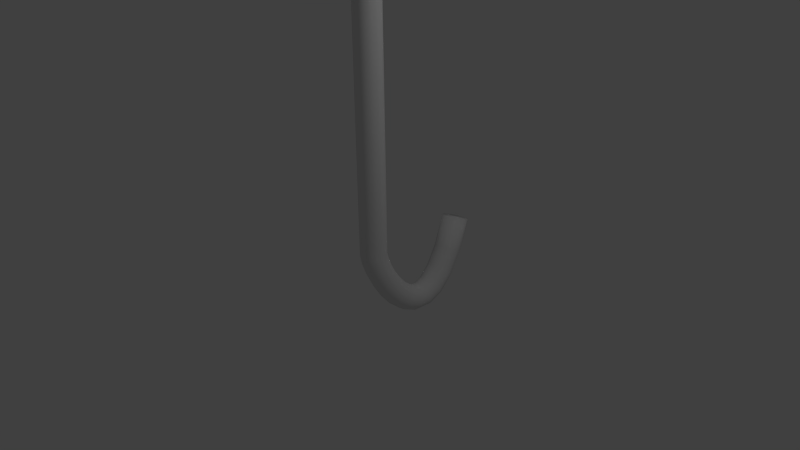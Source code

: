 # Source: umbrella_frame.blend  (saved by Blender 2.76.0; exported with 4.5.12 LTS)
import bpy
from mathutils import Matrix  # noqa: F401  (used for matrix-valued properties, if any)

bpy.ops.wm.read_factory_settings(use_empty=True)
scene = bpy.context.scene
scene.name = 'Scene'

# ---- collections
col_collection_1 = bpy.data.collections.new('Collection 1'); scene.collection.children.link(col_collection_1)

# ---- world
world_world = bpy.data.worlds.new('World'); scene.world = world_world
world_world.color = (0.05088, 0.05088, 0.05088)
world_world.use_sun_shadow = False
world_world.sun_shadow_jitter_overblur = 0.0
world_world.cycles.sampling_method = 'MANUAL'
world_world.cycles.sample_map_resolution = 256

# ---- cameras
cam_camera = bpy.data.cameras.new('Camera')
cam_camera.clip_end = 100.0
cam_camera.lens = 35.0
cam_camera.sensor_width = 32.0
cam_camera.sensor_height = 18.0
cam_camera.ortho_scale = 7.314
cam_camera.dof.focus_distance = 0.0
cam_camera.dof.aperture_fstop = 128.0

# ---- lights
light_lamp = bpy.data.lights.new('Lamp', 'POINT')
light_lamp.transmission_factor = 0.0
light_lamp.cutoff_distance = 30.0
light_lamp.energy = 100.0
light_lamp.shadow_buffer_clip_start = 1.001
light_lamp.shadow_soft_size = 0.1
light_lamp.shadow_maximum_resolution = 0.006
light_lamp.use_absolute_resolution = True
light_lamp.cycles.use_multiple_importance_sampling = False

# ---- meshes
me_mesh = bpy.data.meshes.new('Mesh')
me_mesh.from_pydata([(-6.982, -0.8338, 0.2654), (-6.856, -0.7607, 0.2143), (-6.81, -0.8298, 0.1428), (-6.982, -0.9296, 0.2126), (-6.995, -0.8854, 0.2459), (-6.948, -0.7885, 0.2658), (-6.902, -0.7618, 0.2471), (-6.822, -0.7856, 0.1761), (-6.822, -0.8814, 0.1234), (-6.856, -0.9267, 0.1229), (-6.903, -0.9534, 0.1416), (-6.949, -0.9545, 0.1745), (-6.613, -2.039, 1.537), (-6.487, -1.966, 1.486), (-6.441, -2.035, 1.414), (-6.614, -2.135, 1.484), (-6.626, -2.091, 1.517), (-6.579, -1.994, 1.537), (-6.533, -1.967, 1.519), (-6.453, -1.991, 1.448), (-6.454, -2.087, 1.395), (-6.488, -2.132, 1.394), (-6.534, -2.159, 1.413), (-6.58, -2.16, 1.446), (-4.062, -3.695, 5.255), (-4.023, -3.66, 5.224), (-4.008, -3.685, 5.193), (-4.061, -3.734, 5.235), (-4.066, -3.717, 5.249), (-4.052, -3.676, 5.252), (-4.038, -3.663, 5.241), (-4.012, -3.668, 5.206), (-4.011, -3.707, 5.186), (-4.021, -3.727, 5.189), (-4.035, -3.74, 5.201), (-4.05, -3.742, 5.217), (-6.992, -0.7559, 0.2263), (-6.86, -0.7334, 0.1488), (-6.81, -0.8304, 0.1503), (-6.99, -0.8611, 0.2563), (-7.004, -0.8069, 0.2478), (-6.957, -0.7217, 0.1975), (-6.909, -0.7135, 0.1691), (-6.824, -0.7762, 0.1419), (-6.821, -0.8814, 0.1719), (-6.856, -0.9156, 0.2007), (-6.904, -0.9238, 0.2291), (-6.953, -0.9038, 0.2494), (-6.764, -0.7034, 2.001), (-6.632, -0.6809, 1.924), (-6.582, -0.7778, 1.925), (-6.762, -0.8085, 2.031), (-6.776, -0.7544, 2.023), (-6.729, -0.6692, 1.973), (-6.681, -0.6609, 1.944), (-6.596, -0.7237, 1.917), (-6.593, -0.8288, 1.947), (-6.628, -0.863, 1.976), (-6.676, -0.8713, 2.004), (-6.725, -0.8513, 2.025), (-4.595, 0.853, 5.995), (-4.552, 0.8585, 5.951), (-4.534, 0.8189, 5.948), (-4.592, 0.8115, 6.008), (-4.598, 0.8332, 6.005), (-4.584, 0.8656, 5.98), (-4.568, 0.8676, 5.964), (-4.54, 0.8407, 5.945), (-4.537, 0.7992, 5.958), (-4.548, 0.7866, 5.973), (-4.564, 0.7846, 5.989), (-4.58, 0.7937, 6.002), (-6.997, -0.7284, 0.1432), (-6.858, -0.7602, 0.08288), (-6.81, -0.8255, 0.1561), (-7.0, -0.7821, 0.2385), (-7.012, -0.7502, 0.1933), (-6.959, -0.7226, 0.1015), (-6.909, -0.7342, 0.07943), (-6.822, -0.7936, 0.1109), (-6.825, -0.8473, 0.2062), (-6.863, -0.8532, 0.2479), (-6.913, -0.8415, 0.27), (-6.964, -0.8155, 0.2665), (-6.93, 0.5649, 1.38), (-6.792, 0.5331, 1.319), (-6.743, 0.4678, 1.392), (-6.933, 0.5112, 1.475), (-6.945, 0.5431, 1.43), (-6.893, 0.5708, 1.338), (-6.842, 0.5591, 1.316), (-6.756, 0.4997, 1.347), (-6.758, 0.446, 1.443), (-6.796, 0.4401, 1.484), (-6.847, 0.4518, 1.506), (-6.897, 0.4778, 1.503), (-5.103, 4.58, 3.28), (-5.056, 4.555, 3.249), (-5.039, 4.526, 3.276), (-5.103, 4.56, 3.319), (-5.107, 4.573, 3.301), (-5.09, 4.579, 3.262), (-5.073, 4.57, 3.25), (-5.044, 4.539, 3.258), (-5.043, 4.519, 3.297), (-5.056, 4.52, 3.315), (-5.073, 4.529, 3.327), (-5.09, 4.544, 3.328), (-6.994, -0.7674, 0.06467), (-6.851, -0.8253, 0.05525), (-6.811, -0.8181, 0.1567), (-7.006, -0.7389, 0.1696), (-7.014, -0.7485, 0.1143), (-6.953, -0.7906, 0.03404), (-6.9, -0.8118, 0.0306), (-6.818, -0.8276, 0.1014), (-6.831, -0.7991, 0.2063), (-6.872, -0.776, 0.2369), (-6.925, -0.7548, 0.2404), (-6.974, -0.7412, 0.2157), (-7.015, 1.023, 0.03563), (-6.872, 0.9648, 0.02621), (-6.831, 0.972, 0.1277), (-7.027, 1.051, 0.1405), (-7.034, 1.042, 0.08523), (-6.973, 0.9995, 0.004999), (-6.921, 0.9783, 0.001552), (-6.839, 0.9625, 0.07237), (-6.851, 0.991, 0.1773), (-6.893, 1.014, 0.2079), (-6.945, 1.035, 0.2113), (-6.994, 1.049, 0.1867), (-5.289, 5.303, -1.298), (-5.24, 5.265, -1.299), (-5.226, 5.264, -1.258), (-5.293, 5.315, -1.257), (-5.295, 5.312, -1.279), (-5.275, 5.289, -1.309), (-5.257, 5.276, -1.31), (-5.229, 5.261, -1.28), (-5.232, 5.274, -1.239), (-5.246, 5.287, -1.227), (-5.264, 5.301, -1.227), (-5.281, 5.311, -1.238), (-6.985, -0.85, 0.03677), (-6.843, -0.8907, 0.08205), (-6.812, -0.8124, 0.1518), (-7.006, -0.7568, 0.08998), (-7.009, -0.8028, 0.05703), (-6.941, -0.8859, 0.03465), (-6.889, -0.9008, 0.05122), (-6.814, -0.8583, 0.1189), (-6.835, -0.7651, 0.1721), (-6.879, -0.7292, 0.1742), (-6.931, -0.7144, 0.1576), (-6.978, -0.7244, 0.1268), (-6.968, 0.4019, -1.243), (-6.825, 0.3612, -1.198), (-6.794, 0.4395, -1.128), (-6.989, 0.4951, -1.19), (-6.991, 0.4492, -1.223), (-6.924, 0.366, -1.245), (-6.872, 0.3511, -1.229), (-6.797, 0.3936, -1.161), (-6.818, 0.4868, -1.108), (-6.862, 0.5227, -1.106), (-6.914, 0.5376, -1.122), (-6.96, 0.5275, -1.153), (-5.044, 2.598, -5.058), (-4.996, 2.572, -5.029), (-4.986, 2.601, -4.998), (-5.051, 2.635, -5.038), (-5.052, 2.618, -5.052), (-5.029, 2.581, -5.056), (-5.012, 2.572, -5.045), (-4.987, 2.583, -5.012), (-4.994, 2.621, -4.991), (-5.009, 2.638, -4.994), (-5.026, 2.647, -5.005), (-5.042, 2.646, -5.021), (-6.975, -0.9279, 0.07582), (-6.838, -0.918, 0.1476), (-6.812, -0.8118, 0.1443), (-6.999, -0.8253, 0.04631), (-6.999, -0.8813, 0.05509), (-6.932, -0.9527, 0.103), (-6.882, -0.9491, 0.1292), (-6.812, -0.8677, 0.1531), (-6.836, -0.7652, 0.1236), (-6.88, -0.7403, 0.09645), (-6.93, -0.744, 0.07019), (-6.973, -0.7751, 0.05184), (-6.817, -0.9339, -1.708), (-6.68, -0.924, -1.636), (-6.654, -0.8178, -1.639), (-6.841, -0.8313, -1.737), (-6.841, -0.8873, -1.728), (-6.774, -0.9587, -1.68), (-6.724, -0.9551, -1.654), (-6.654, -0.8737, -1.63), (-6.678, -0.7712, -1.66), (-6.721, -0.7463, -1.687), (-6.771, -0.75, -1.713), (-6.815, -0.7811, -1.732), (-4.512, -1.951, -5.798), (-4.467, -1.946, -5.756), (-4.459, -1.903, -5.753), (-4.52, -1.91, -5.811), (-4.52, -1.932, -5.808), (-4.498, -1.96, -5.783), (-4.481, -1.959, -5.768), (-4.459, -1.926, -5.75), (-4.467, -1.885, -5.763), (-4.481, -1.875, -5.778), (-4.498, -1.877, -5.793), (-4.512, -1.89, -5.805), (-6.97, -0.9554, 0.159), (-6.84, -0.8912, 0.2134), (-6.811, -0.8166, 0.1386), (-6.989, -0.9043, 0.06415), (-6.991, -0.938, 0.1096), (-6.93, -0.9518, 0.199), (-6.882, -0.9284, 0.2189), (-6.814, -0.8503, 0.184), (-6.833, -0.7992, 0.08923), (-6.873, -0.8028, 0.04923), (-6.921, -0.8262, 0.02929), (-6.963, -0.8634, 0.03475), (-6.65, -2.202, -1.086), (-6.52, -2.138, -1.031), (-6.492, -2.063, -1.106), (-6.669, -2.151, -1.181), (-6.672, -2.185, -1.135), (-6.61, -2.199, -1.046), (-6.563, -2.175, -1.026), (-6.495, -2.097, -1.061), (-6.514, -2.046, -1.155), (-6.554, -2.05, -1.196), (-6.601, -2.073, -1.215), (-6.644, -2.11, -1.21), (-4.004, -5.678, -3.083), (-3.963, -5.643, -3.054), (-3.954, -5.61, -3.081), (-4.01, -5.658, -3.122), (-4.011, -5.672, -3.104), (-3.991, -5.674, -3.065), (-3.976, -5.661, -3.054), (-3.955, -5.624, -3.064), (-3.961, -5.604, -3.102), (-3.974, -5.609, -3.12), (-3.989, -5.622, -3.131), (-4.002, -5.64, -3.132), (-6.973, -0.9164, 0.2375), (-6.847, -0.826, 0.2411), (-6.811, -0.8241, 0.138), (-6.982, -0.9475, 0.133), (-6.989, -0.9397, 0.1886), (-6.936, -0.8838, 0.2664), (-6.89, -0.8508, 0.2677), (-6.818, -0.8163, 0.1936), (-6.827, -0.8474, 0.08914), (-6.863, -0.8799, 0.0602), (-6.909, -0.913, 0.05888), (-6.953, -0.9377, 0.08554), (-6.566, -2.66, 0.2582), (-6.44, -2.57, 0.2618), (-6.404, -2.568, 0.1587), (-6.575, -2.691, 0.1537), (-6.583, -2.683, 0.2093), (-6.53, -2.627, 0.2871), (-6.484, -2.594, 0.2884), (-6.411, -2.56, 0.2143), (-6.421, -2.591, 0.1098), (-6.457, -2.623, 0.08089), (-6.503, -2.657, 0.07957), (-6.546, -2.681, 0.1062), (-3.818, -6.401, 1.495), (-3.779, -6.353, 1.494), (-3.767, -6.348, 1.453), (-3.82, -6.414, 1.454), (-3.822, -6.412, 1.476), (-3.807, -6.384, 1.506), (-3.793, -6.367, 1.506), (-3.77, -6.346, 1.475), (-3.772, -6.359, 1.434), (-3.783, -6.376, 1.423), (-3.797, -6.393, 1.423), (-3.811, -6.407, 1.434), (-0.0084, -0.0009469, 0.1768), (0.002526, -0.08876, 0.1531), (0.01278, -0.1528, 0.08838), (0.0196, -0.1759, -1.072e-05), (0.02118, -0.1518, -0.0884), (0.01708, -0.08712, -0.1531), (0.0084, 0.0009469, -0.1768), (-0.002526, 0.08876, -0.1531), (-0.01278, 0.1528, -0.08838), (-0.0196, 0.1759, 1.063e-05), (-0.02118, 0.1518, 0.0884), (-0.01708, 0.08712, 0.1531), (0.06075, 0.006637, 0.1901), (0.07638, -0.08065, 0.1671), (0.0994, -0.1433, 0.1043), (0.1237, -0.1644, 0.01857), (0.1426, -0.1384, -0.0672), (0.1513, -0.07228, -0.13), (0.1472, 0.01631, -0.153), (0.1316, 0.1036, -0.13), (0.1086, 0.1662, -0.0672), (0.08431, 0.1874, 0.01857), (0.06533, 0.1614, 0.1043), (0.0567, 0.09522, 0.1671), (0.1777, 0.01988, 0.2295), (0.1966, -0.06704, 0.2075), (0.2275, -0.1287, 0.1473), (0.2623, -0.1487, 0.06497), (0.2916, -0.1215, -0.01747), (0.3076, -0.05452, -0.07789), (0.3059, 0.03434, -0.1001), (0.2871, 0.1213, -0.07817), (0.2561, 0.183, -0.01795), (0.2213, 0.2029, 0.06441), (0.192, 0.1757, 0.1468), (0.176, 0.1087, 0.2073), (0.3166, 0.03676, 0.2929), (0.3385, -0.0498, 0.2723), (0.3762, -0.1107, 0.2151), (0.4196, -0.1295, 0.1367), (0.4571, -0.1014, 0.05803), (0.4786, -0.0337, 0.0001605), (0.4784, 0.05534, -0.02138), (0.4566, 0.1419, -0.0008133), (0.4189, 0.2028, 0.05634), (0.3754, 0.2216, 0.1348), (0.3379, 0.1935, 0.2135), (0.3164, 0.1258, 0.2713), (0.4564, 0.0557, 0.3756), (0.4817, -0.03037, 0.3571), (0.5268, -0.09023, 0.3043), (0.5794, -0.1078, 0.2314), (0.6255, -0.07849, 0.1579), (0.6527, -0.01003, 0.1035), (0.6538, 0.07919, 0.08272), (0.6285, 0.1653, 0.1012), (0.5834, 0.2251, 0.1539), (0.5308, 0.2427, 0.2268), (0.4847, 0.2134, 0.3004), (0.4575, 0.1449, 0.3548), (0.5785, 0.0752, 0.4714), (0.6083, -0.01015, 0.4565), (0.6622, -0.06855, 0.411), (0.726, -0.08434, 0.3471), (0.7824, -0.0533, 0.2819), (0.8163, 0.01626, 0.2329), (0.8187, 0.1057, 0.2132), (0.789, 0.191, 0.2281), (0.735, 0.2494, 0.2736), (0.6713, 0.2652, 0.3375), (0.6149, 0.2342, 0.4027), (0.5809, 0.1646, 0.4517), (0.6663, 0.09337, 0.5708), (0.7015, 0.009198, 0.5624), (0.7663, -0.04684, 0.53), (0.8434, -0.05973, 0.4821), (0.912, -0.02601, 0.4317), (0.9539, 0.04527, 0.3922), (0.9578, 0.135, 0.3743), (0.9226, 0.2192, 0.3827), (0.8578, 0.2752, 0.4151), (0.7808, 0.2881, 0.463), (0.7121, 0.2544, 0.5134), (0.6702, 0.1831, 0.5529), (0.7108, 0.1084, 0.6622), (0.7509, 0.02605, 0.6653), (0.8254, -0.02632, 0.6555), (0.9144, -0.03469, 0.6355), (0.9941, 0.003158, 0.6106), (1.043, 0.0771, 0.5875), (1.048, 0.1673, 0.5725), (1.008, 0.2496, 0.5694), (0.9335, 0.302, 0.5792), (0.8445, 0.3104, 0.5992), (0.7649, 0.2725, 0.6241), (0.7159, 0.1986, 0.6472), (0.7146, 0.1206, 0.7469), (0.755, 0.04056, 0.7655), (0.8303, -0.007359, 0.7864), (0.9201, -0.0103, 0.804), (1.001, 0.03254, 0.8136), (1.05, 0.1097, 0.8126), (1.055, 0.2004, 0.8013), (1.015, 0.2805, 0.7827), (0.9395, 0.3284, 0.7618), (0.8496, 0.3314, 0.7442), (0.7692, 0.2885, 0.7346), (0.7198, 0.2114, 0.7356), (0.6682, 0.1334, 0.8493), (0.7029, 0.05512, 0.8817), (0.767, 0.01064, 0.9298), (0.8432, 0.01193, 0.9806), (0.9111, 0.05862, 1.021), (0.9525, 0.1382, 1.039), (0.9563, 0.2294, 1.031), (0.9216, 0.3077, 0.9986), (0.8575, 0.3522, 0.9505), (0.7813, 0.3509, 0.8997), (0.7134, 0.3042, 0.8597), (0.672, 0.2246, 0.8412), (0.5361, 0.1476, 0.9841), (0.5633, 0.07014, 1.025), (0.6126, 0.02741, 1.089), (0.6708, 0.03083, 1.16), (0.7222, 0.07948, 1.218), (0.7532, 0.1603, 1.248), (0.7553, 0.2517, 1.242), (0.728, 0.3291, 1.201), (0.6787, 0.3719, 1.137), (0.6205, 0.3684, 1.066), (0.5691, 0.3198, 1.008), (0.5382, 0.2389, 0.978), (0.2877, 0.1607, 1.142), (0.3088, 0.08358, 1.187), (0.346, 0.04155, 1.259), (0.3895, 0.04581, 1.34), (0.4275, 0.09523, 1.407), (0.4498, 0.1766, 1.443), (0.4506, 0.268, 1.438), (0.4295, 0.3451, 1.393), (0.3922, 0.3871, 1.32), (0.3488, 0.3829, 1.24), (0.3108, 0.3334, 1.173), (0.2884, 0.2521, 1.137), (-0.0938, 0.1704, 1.311), (-0.07732, 0.09347, 1.358), (-0.04905, 0.05168, 1.434), (-0.01657, 0.05625, 1.52), (0.01142, 0.1059, 1.592), (0.02741, 0.1875, 1.63), (0.02713, 0.2789, 1.626), (0.01065, 0.3559, 1.579), (-0.01762, 0.3977, 1.502), (-0.0501, 0.3931, 1.417), (-0.07809, 0.3434, 1.345), (-0.09408, 0.2619, 1.306), (-6.991, -0.9319, 0.3044), (-6.972, -0.995, 0.06289), (-6.985, -0.8422, -0.02549), (-7.011, -0.756, 0.3044), (-7.002, -0.8441, 0.3281), (-6.981, -0.9959, 0.2397), (-6.974, -1.019, 0.1513), (-6.976, -0.9302, -0.00181), (-6.996, -0.7543, -0.0018), (-7.006, -0.6903, 0.06291), (-7.013, -0.6672, 0.1513), (-7.015, -0.6913, 0.2397), (-7.469, -0.9145, 0.1857), (-7.466, -0.9245, 0.1476), (-7.468, -0.9003, 0.1337), (-7.472, -0.8868, 0.1857), (-7.471, -0.9006, 0.1895), (-7.468, -0.9246, 0.1755), (-7.466, -0.9282, 0.1616), (-7.467, -0.9142, 0.1374), (-7.47, -0.8865, 0.1374), (-7.472, -0.8764, 0.1476), (-7.473, -0.8727, 0.1616), (-7.473, -0.8765, 0.1755)], [], [(3, 11, 23, 15), (7, 1, 13, 19), (5, 0, 12, 17), (9, 8, 20, 21), (3, 4, 16, 15), (0, 4, 16, 12), (6, 5, 17, 18), (8, 2, 14, 20), (1, 6, 18, 13), (11, 10, 22, 23), (2, 7, 19, 14), (10, 9, 21, 22), (22, 21, 33, 34), (15, 23, 35, 27), (19, 13, 25, 31), (17, 12, 24, 29), (21, 20, 32, 33), (15, 16, 28, 27), (12, 16, 28, 24), (18, 17, 29, 30), (20, 14, 26, 32), (13, 18, 30, 25), (23, 22, 34, 35), (14, 19, 31, 26), (33, 32, 26, 31, 25, 30, 29, 24, 28, 27, 35, 34), (39, 47, 59, 51), (43, 37, 49, 55), (41, 36, 48, 53), (45, 44, 56, 57), (39, 40, 52, 51), (36, 40, 52, 48), (42, 41, 53, 54), (44, 38, 50, 56), (37, 42, 54, 49), (47, 46, 58, 59), (38, 43, 55, 50), (46, 45, 57, 58), (58, 57, 69, 70), (51, 59, 71, 63), (55, 49, 61, 67), (53, 48, 60, 65), (57, 56, 68, 69), (51, 52, 64, 63), (48, 52, 64, 60), (54, 53, 65, 66), (56, 50, 62, 68), (49, 54, 66, 61), (59, 58, 70, 71), (50, 55, 67, 62), (69, 68, 62, 67, 61, 66, 65, 60, 64, 63, 71, 70), (75, 83, 95, 87), (79, 73, 85, 91), (77, 72, 84, 89), (81, 80, 92, 93), (75, 76, 88, 87), (72, 76, 88, 84), (78, 77, 89, 90), (80, 74, 86, 92), (73, 78, 90, 85), (83, 82, 94, 95), (74, 79, 91, 86), (82, 81, 93, 94), (94, 93, 105, 106), (87, 95, 107, 99), (91, 85, 97, 103), (89, 84, 96, 101), (93, 92, 104, 105), (87, 88, 100, 99), (84, 88, 100, 96), (90, 89, 101, 102), (92, 86, 98, 104), (85, 90, 102, 97), (95, 94, 106, 107), (86, 91, 103, 98), (105, 104, 98, 103, 97, 102, 101, 96, 100, 99, 107, 106), (111, 119, 131, 123), (115, 109, 121, 127), (113, 108, 120, 125), (117, 116, 128, 129), (111, 112, 124, 123), (108, 112, 124, 120), (114, 113, 125, 126), (116, 110, 122, 128), (109, 114, 126, 121), (119, 118, 130, 131), (110, 115, 127, 122), (118, 117, 129, 130), (130, 129, 141, 142), (123, 131, 143, 135), (127, 121, 133, 139), (125, 120, 132, 137), (129, 128, 140, 141), (123, 124, 136, 135), (120, 124, 136, 132), (126, 125, 137, 138), (128, 122, 134, 140), (121, 126, 138, 133), (131, 130, 142, 143), (122, 127, 139, 134), (141, 140, 134, 139, 133, 138, 137, 132, 136, 135, 143, 142), (147, 155, 167, 159), (151, 145, 157, 163), (149, 144, 156, 161), (153, 152, 164, 165), (147, 148, 160, 159), (144, 148, 160, 156), (150, 149, 161, 162), (152, 146, 158, 164), (145, 150, 162, 157), (155, 154, 166, 167), (146, 151, 163, 158), (154, 153, 165, 166), (166, 165, 177, 178), (159, 167, 179, 171), (163, 157, 169, 175), (161, 156, 168, 173), (165, 164, 176, 177), (159, 160, 172, 171), (156, 160, 172, 168), (162, 161, 173, 174), (164, 158, 170, 176), (157, 162, 174, 169), (167, 166, 178, 179), (158, 163, 175, 170), (177, 176, 170, 175, 169, 174, 173, 168, 172, 171, 179, 178), (183, 191, 203, 195), (187, 181, 193, 199), (185, 180, 192, 197), (189, 188, 200, 201), (183, 184, 196, 195), (180, 184, 196, 192), (186, 185, 197, 198), (188, 182, 194, 200), (181, 186, 198, 193), (191, 190, 202, 203), (182, 187, 199, 194), (190, 189, 201, 202), (202, 201, 213, 214), (195, 203, 215, 207), (199, 193, 205, 211), (197, 192, 204, 209), (201, 200, 212, 213), (195, 196, 208, 207), (192, 196, 208, 204), (198, 197, 209, 210), (200, 194, 206, 212), (193, 198, 210, 205), (203, 202, 214, 215), (194, 199, 211, 206), (213, 212, 206, 211, 205, 210, 209, 204, 208, 207, 215, 214), (219, 227, 239, 231), (223, 217, 229, 235), (221, 216, 228, 233), (225, 224, 236, 237), (219, 220, 232, 231), (216, 220, 232, 228), (222, 221, 233, 234), (224, 218, 230, 236), (217, 222, 234, 229), (227, 226, 238, 239), (218, 223, 235, 230), (226, 225, 237, 238), (238, 237, 249, 250), (231, 239, 251, 243), (235, 229, 241, 247), (233, 228, 240, 245), (237, 236, 248, 249), (231, 232, 244, 243), (228, 232, 244, 240), (234, 233, 245, 246), (236, 230, 242, 248), (229, 234, 246, 241), (239, 238, 250, 251), (230, 235, 247, 242), (249, 248, 242, 247, 241, 246, 245, 240, 244, 243, 251, 250), (255, 263, 275, 267), (259, 253, 265, 271), (257, 252, 264, 269), (261, 260, 272, 273), (255, 256, 268, 267), (252, 256, 268, 264), (258, 257, 269, 270), (260, 254, 266, 272), (253, 258, 270, 265), (263, 262, 274, 275), (254, 259, 271, 266), (262, 261, 273, 274), (274, 273, 285, 286), (267, 275, 287, 279), (271, 265, 277, 283), (269, 264, 276, 281), (273, 272, 284, 285), (267, 268, 280, 279), (264, 268, 280, 276), (270, 269, 281, 282), (272, 266, 278, 284), (265, 270, 282, 277), (275, 274, 286, 287), (266, 271, 283, 278), (285, 284, 278, 283, 277, 282, 281, 276, 280, 279, 287, 286), (288, 300, 311, 299), (289, 301, 300, 288), (290, 302, 301, 289), (291, 303, 302, 290), (292, 304, 303, 291), (293, 305, 304, 292), (294, 306, 305, 293), (295, 307, 306, 294), (296, 308, 307, 295), (297, 309, 308, 296), (298, 310, 309, 297), (299, 311, 310, 298), (300, 312, 323, 311), (301, 313, 312, 300), (302, 314, 313, 301), (303, 315, 314, 302), (304, 316, 315, 303), (305, 317, 316, 304), (306, 318, 317, 305), (307, 319, 318, 306), (308, 320, 319, 307), (309, 321, 320, 308), (310, 322, 321, 309), (311, 323, 322, 310), (312, 324, 335, 323), (313, 325, 324, 312), (314, 326, 325, 313), (315, 327, 326, 314), (316, 328, 327, 315), (317, 329, 328, 316), (318, 330, 329, 317), (319, 331, 330, 318), (320, 332, 331, 319), (321, 333, 332, 320), (322, 334, 333, 321), (323, 335, 334, 322), (324, 336, 347, 335), (325, 337, 336, 324), (326, 338, 337, 325), (327, 339, 338, 326), (328, 340, 339, 327), (329, 341, 340, 328), (330, 342, 341, 329), (331, 343, 342, 330), (332, 344, 343, 331), (333, 345, 344, 332), (334, 346, 345, 333), (335, 347, 346, 334), (336, 348, 359, 347), (337, 349, 348, 336), (338, 350, 349, 337), (339, 351, 350, 338), (340, 352, 351, 339), (341, 353, 352, 340), (342, 354, 353, 341), (343, 355, 354, 342), (344, 356, 355, 343), (345, 357, 356, 344), (346, 358, 357, 345), (347, 359, 358, 346), (348, 360, 371, 359), (349, 361, 360, 348), (350, 362, 361, 349), (351, 363, 362, 350), (352, 364, 363, 351), (353, 365, 364, 352), (354, 366, 365, 353), (355, 367, 366, 354), (356, 368, 367, 355), (357, 369, 368, 356), (358, 370, 369, 357), (359, 371, 370, 358), (360, 372, 383, 371), (361, 373, 372, 360), (362, 374, 373, 361), (363, 375, 374, 362), (364, 376, 375, 363), (365, 377, 376, 364), (366, 378, 377, 365), (367, 379, 378, 366), (368, 380, 379, 367), (369, 381, 380, 368), (370, 382, 381, 369), (371, 383, 382, 370), (372, 384, 395, 383), (373, 385, 384, 372), (374, 386, 385, 373), (375, 387, 386, 374), (376, 388, 387, 375), (377, 389, 388, 376), (378, 390, 389, 377), (379, 391, 390, 378), (380, 392, 391, 379), (381, 393, 392, 380), (382, 394, 393, 381), (383, 395, 394, 382), (384, 396, 407, 395), (385, 397, 396, 384), (386, 398, 397, 385), (387, 399, 398, 386), (388, 400, 399, 387), (389, 401, 400, 388), (390, 402, 401, 389), (391, 403, 402, 390), (392, 404, 403, 391), (393, 405, 404, 392), (394, 406, 405, 393), (395, 407, 406, 394), (396, 408, 419, 407), (397, 409, 408, 396), (398, 410, 409, 397), (399, 411, 410, 398), (400, 412, 411, 399), (401, 413, 412, 400), (402, 414, 413, 401), (403, 415, 414, 402), (404, 416, 415, 403), (405, 417, 416, 404), (406, 418, 417, 405), (407, 419, 418, 406), (408, 420, 431, 419), (409, 421, 420, 408), (410, 422, 421, 409), (411, 423, 422, 410), (412, 424, 423, 411), (413, 425, 424, 412), (414, 426, 425, 413), (415, 427, 426, 414), (416, 428, 427, 415), (417, 429, 428, 416), (418, 430, 429, 417), (419, 431, 430, 418), (420, 432, 443, 431), (421, 433, 432, 420), (422, 434, 433, 421), (423, 435, 434, 422), (424, 436, 435, 423), (425, 437, 436, 424), (426, 438, 437, 425), (427, 439, 438, 426), (428, 440, 439, 427), (429, 441, 440, 428), (430, 442, 441, 429), (431, 443, 442, 430), (297, 454, 455, 298), (298, 455, 447, 299), (299, 447, 448, 288), (288, 448, 444, 289), (294, 446, 452, 295), (290, 449, 450, 291), (291, 450, 445, 292), (289, 444, 449, 290), (293, 451, 446, 294), (292, 445, 451, 293), (295, 452, 453, 296), (435, 436, 437, 438, 439, 440, 441, 442, 443, 432, 433, 434), (447, 455, 467, 459), (451, 445, 457, 463), (449, 444, 456, 461), (453, 452, 464, 465), (448, 447, 459, 460), (444, 448, 460, 456), (450, 449, 461, 462), (452, 446, 458, 464), (445, 450, 462, 457), (455, 454, 466, 467), (446, 451, 463, 458), (454, 453, 465, 466), (465, 464, 458, 463, 457, 462, 461, 456, 460, 459, 467, 466), (296, 453, 454, 297)])
me_mesh.polygons.foreach_set('use_smooth', [0, 0, 0, 0, 0, 0, 0, 0, 0, 0, 0, 0, 0, 0, 0, 0, 0, 0, 0, 0, 0, 0, 0, 0, 0, 0, 0, 0, 0, 0, 0, 0, 0, 0, 0, 0, 0, 0, 0, 0, 0, 0, 0, 0, 0, 0, 0, 0, 0, 0, 0, 0, 0, 0, 0, 0, 0, 0, 0, 0, 0, 0, 0, 0, 0, 0, 0, 0, 0, 0, 0, 0, 0, 0, 0, 0, 0, 0, 0, 0, 0, 0, 0, 0, 0, 0, 0, 0, 0, 0, 0, 0, 0, 0, 0, 0, 0, 0, 0, 0, 0, 0, 0, 0, 0, 0, 0, 0, 0, 0, 0, 0, 0, 0, 0, 0, 0, 0, 0, 0, 0, 0, 0, 0, 0, 0, 0, 0, 0, 0, 0, 0, 0, 0, 0, 0, 0, 0, 0, 0, 0, 0, 0, 0, 0, 0, 0, 0, 0, 0, 0, 0, 0, 0, 0, 0, 0, 0, 0, 0, 0, 0, 0, 0, 0, 0, 0, 0, 0, 0, 0, 0, 0, 0, 0, 0, 0, 0, 0, 0, 0, 0, 0, 0, 0, 0, 0, 0, 0, 0, 0, 0, 0, 0, 0, 0, 0, 0, 0, 0, 1, 1, 1, 1, 1, 1, 1, 1, 1, 1, 1, 1, 1, 1, 1, 1, 1, 1, 1, 1, 1, 1, 1, 1, 1, 1, 1, 1, 1, 1, 1, 1, 1, 1, 1, 1, 1, 1, 1, 1, 1, 1, 1, 1, 1, 1, 1, 1, 1, 1, 1, 1, 1, 1, 1, 1, 1, 1, 1, 1, 1, 1, 1, 1, 1, 1, 1, 1, 1, 1, 1, 1, 1, 1, 1, 1, 1, 1, 1, 1, 1, 1, 1, 1, 1, 1, 1, 1, 1, 1, 1, 1, 1, 1, 1, 1, 1, 1, 1, 1, 1, 1, 1, 1, 1, 1, 1, 1, 1, 1, 1, 1, 1, 1, 1, 1, 1, 1, 1, 1, 1, 1, 1, 1, 1, 1, 1, 1, 1, 1, 1, 1, 1, 1, 1, 1, 1, 1, 1, 1, 1, 1, 1, 1, 1, 1, 1, 1, 1, 1, 1, 1, 1, 1, 1, 1, 1, 1, 1, 1, 1, 1, 1, 1, 1, 1, 1, 1, 1, 1])
me_mesh.use_remesh_preserve_volume = False
me_mesh.use_remesh_preserve_attributes = False
me_mesh.use_mirror_vertex_groups = False
me_mesh.update()

# ---- objects
ob_beziercurve = bpy.data.objects.new('BezierCurve', me_mesh)
ob_lamp = bpy.data.objects.new('Lamp', light_lamp)
ob_camera = bpy.data.objects.new('Camera', cam_camera)

# ---- transforms, parenting, visibility, modifiers, constraints
ob_beziercurve.location = (0.0, 0.0, 0.0)
ob_beziercurve.rotation_euler = (-1.393, 1.449, 0.005242)
ob_beziercurve.lineart.crease_threshold = 0.0
ob_lamp.location = (4.076, 1.005, 5.904)
ob_lamp.rotation_euler = (0.6503, 0.05522, 1.866)
ob_lamp.lock_rotations_4d = False
ob_lamp.empty_display_type = 'ARROWS'
ob_lamp.color = (0.0, 0.0, 0.0, 0.0)
ob_lamp.lineart.crease_threshold = 0.0
ob_camera.location = (7.481, -6.508, 5.344)
ob_camera.rotation_euler = (1.109, 0.01082, 0.8149)
ob_camera.lock_rotations_4d = False
ob_camera.empty_display_type = 'ARROWS'
ob_camera.color = (0.0, 0.0, 0.0, 0.0)
ob_camera.display_type = 'WIRE'
ob_camera.lineart.crease_threshold = 0.0

# ---- collection membership
col_collection_1.objects.link(ob_beziercurve)
col_collection_1.objects.link(ob_lamp)
col_collection_1.objects.link(ob_camera)

# ---- scene / render settings (as saved in the file)
scene.camera = ob_camera
scene.frame_start = 1; scene.frame_end = 250; scene.frame_set(1)
scene.render.engine = 'BLENDER_EEVEE_NEXT'
scene.render.resolution_percentage = 50
scene.render.dither_intensity = 0.0
scene.cycles.use_denoising = False
scene.cycles.samples = 10
scene.cycles.sampling_pattern = 'TABULATED_SOBOL'
scene.cycles.light_sampling_threshold = 0.0
scene.cycles.use_adaptive_sampling = False
scene.cycles.use_light_tree = False
scene.cycles.blur_glossy = 0.0
scene.cycles.pixel_filter_type = 'GAUSSIAN'
scene.cycles.sample_clamp_indirect = 0.0
scene.view_settings.view_transform = 'Standard'
bpy.context.view_layer.update()
